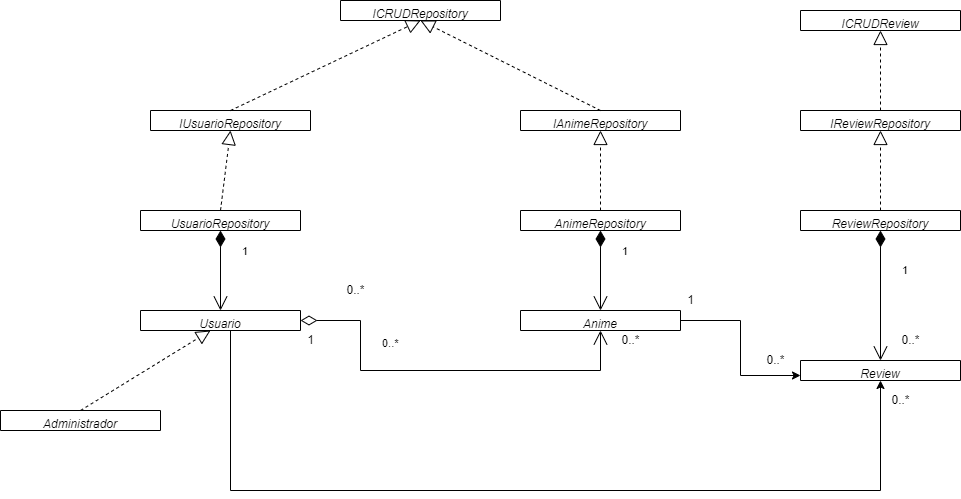

The diagram above was exported from draw.io. Its source (the exported page's mxGraphModel, read from the mxfile embedded in the PNG):
<mxGraphModel dx="2169" dy="875" grid="1" gridSize="10" guides="1" tooltips="1" connect="1" arrows="1" fold="1" page="1" pageScale="1" pageWidth="827" pageHeight="1169" math="0" shadow="0">
  <root>
    <mxCell id="WIyWlLk6GJQsqaUBKTNV-0" />
    <mxCell id="WIyWlLk6GJQsqaUBKTNV-1" parent="WIyWlLk6GJQsqaUBKTNV-0" />
    <mxCell id="zkfFHV4jXpPFQw0GAbJ--0" value="Review" style="swimlane;fontStyle=2;align=center;verticalAlign=top;childLayout=stackLayout;horizontal=1;startSize=26;horizontalStack=0;resizeParent=1;resizeLast=0;collapsible=1;marginBottom=0;rounded=0;shadow=0;strokeWidth=1;" parent="WIyWlLk6GJQsqaUBKTNV-1" vertex="1">
      <mxGeometry x="600" y="470" width="160" height="20" as="geometry">
        <mxRectangle x="230" y="140" width="160" height="26" as="alternateBounds" />
      </mxGeometry>
    </mxCell>
    <mxCell id="J162evmdXnBFN9MCSDwC-24" style="edgeStyle=orthogonalEdgeStyle;rounded=0;orthogonalLoop=1;jettySize=auto;html=1;exitX=0.5;exitY=1;exitDx=0;exitDy=0;entryX=0.5;entryY=1;entryDx=0;entryDy=0;" parent="WIyWlLk6GJQsqaUBKTNV-1" source="J162evmdXnBFN9MCSDwC-0" target="zkfFHV4jXpPFQw0GAbJ--0" edge="1">
      <mxGeometry relative="1" as="geometry">
        <Array as="points">
          <mxPoint x="30" y="440" />
          <mxPoint x="30" y="600" />
          <mxPoint x="680" y="600" />
        </Array>
      </mxGeometry>
    </mxCell>
    <mxCell id="J162evmdXnBFN9MCSDwC-0" value="Usuario&#10;" style="swimlane;fontStyle=2;align=center;verticalAlign=top;childLayout=stackLayout;horizontal=1;startSize=26;horizontalStack=0;resizeParent=1;resizeLast=0;collapsible=1;marginBottom=0;rounded=0;shadow=0;strokeWidth=1;" parent="WIyWlLk6GJQsqaUBKTNV-1" vertex="1">
      <mxGeometry x="-60" y="420" width="160" height="20" as="geometry">
        <mxRectangle x="230" y="140" width="160" height="26" as="alternateBounds" />
      </mxGeometry>
    </mxCell>
    <mxCell id="J162evmdXnBFN9MCSDwC-25" style="edgeStyle=orthogonalEdgeStyle;rounded=0;orthogonalLoop=1;jettySize=auto;html=1;exitX=1;exitY=0.5;exitDx=0;exitDy=0;entryX=0;entryY=0.75;entryDx=0;entryDy=0;" parent="WIyWlLk6GJQsqaUBKTNV-1" source="J162evmdXnBFN9MCSDwC-1" target="zkfFHV4jXpPFQw0GAbJ--0" edge="1">
      <mxGeometry relative="1" as="geometry" />
    </mxCell>
    <mxCell id="J162evmdXnBFN9MCSDwC-1" value="Anime" style="swimlane;fontStyle=2;align=center;verticalAlign=top;childLayout=stackLayout;horizontal=1;startSize=26;horizontalStack=0;resizeParent=1;resizeLast=0;collapsible=1;marginBottom=0;rounded=0;shadow=0;strokeWidth=1;" parent="WIyWlLk6GJQsqaUBKTNV-1" vertex="1">
      <mxGeometry x="320" y="420" width="160" height="20" as="geometry">
        <mxRectangle x="230" y="140" width="160" height="26" as="alternateBounds" />
      </mxGeometry>
    </mxCell>
    <mxCell id="J162evmdXnBFN9MCSDwC-2" value="ReviewRepository" style="swimlane;fontStyle=2;align=center;verticalAlign=top;childLayout=stackLayout;horizontal=1;startSize=26;horizontalStack=0;resizeParent=1;resizeLast=0;collapsible=1;marginBottom=0;rounded=0;shadow=0;strokeWidth=1;" parent="WIyWlLk6GJQsqaUBKTNV-1" vertex="1">
      <mxGeometry x="600" y="320" width="160" height="20" as="geometry">
        <mxRectangle x="230" y="140" width="160" height="26" as="alternateBounds" />
      </mxGeometry>
    </mxCell>
    <mxCell id="J162evmdXnBFN9MCSDwC-3" value="AnimeRepository&#10;" style="swimlane;fontStyle=2;align=center;verticalAlign=top;childLayout=stackLayout;horizontal=1;startSize=26;horizontalStack=0;resizeParent=1;resizeLast=0;collapsible=1;marginBottom=0;rounded=0;shadow=0;strokeWidth=1;" parent="WIyWlLk6GJQsqaUBKTNV-1" vertex="1">
      <mxGeometry x="320" y="320" width="160" height="20" as="geometry">
        <mxRectangle x="230" y="140" width="160" height="26" as="alternateBounds" />
      </mxGeometry>
    </mxCell>
    <mxCell id="J162evmdXnBFN9MCSDwC-4" value="UsuarioRepository" style="swimlane;fontStyle=2;align=center;verticalAlign=top;childLayout=stackLayout;horizontal=1;startSize=26;horizontalStack=0;resizeParent=1;resizeLast=0;collapsible=1;marginBottom=0;rounded=0;shadow=0;strokeWidth=1;" parent="WIyWlLk6GJQsqaUBKTNV-1" vertex="1">
      <mxGeometry x="-60" y="320" width="160" height="20" as="geometry">
        <mxRectangle x="230" y="140" width="160" height="26" as="alternateBounds" />
      </mxGeometry>
    </mxCell>
    <mxCell id="J162evmdXnBFN9MCSDwC-5" value="IAnimeRepository&#10;" style="swimlane;fontStyle=2;align=center;verticalAlign=top;childLayout=stackLayout;horizontal=1;startSize=26;horizontalStack=0;resizeParent=1;resizeLast=0;collapsible=1;marginBottom=0;rounded=0;shadow=0;strokeWidth=1;" parent="WIyWlLk6GJQsqaUBKTNV-1" vertex="1">
      <mxGeometry x="320" y="220" width="160" height="20" as="geometry">
        <mxRectangle x="230" y="140" width="160" height="26" as="alternateBounds" />
      </mxGeometry>
    </mxCell>
    <mxCell id="J162evmdXnBFN9MCSDwC-6" value="IReviewRepository" style="swimlane;fontStyle=2;align=center;verticalAlign=top;childLayout=stackLayout;horizontal=1;startSize=26;horizontalStack=0;resizeParent=1;resizeLast=0;collapsible=1;marginBottom=0;rounded=0;shadow=0;strokeWidth=1;" parent="WIyWlLk6GJQsqaUBKTNV-1" vertex="1">
      <mxGeometry x="600" y="220" width="160" height="20" as="geometry">
        <mxRectangle x="230" y="140" width="160" height="26" as="alternateBounds" />
      </mxGeometry>
    </mxCell>
    <mxCell id="J162evmdXnBFN9MCSDwC-7" value="IUsuarioRepository" style="swimlane;fontStyle=2;align=center;verticalAlign=top;childLayout=stackLayout;horizontal=1;startSize=26;horizontalStack=0;resizeParent=1;resizeLast=0;collapsible=1;marginBottom=0;rounded=0;shadow=0;strokeWidth=1;" parent="WIyWlLk6GJQsqaUBKTNV-1" vertex="1">
      <mxGeometry x="-50" y="220" width="160" height="20" as="geometry">
        <mxRectangle x="230" y="140" width="160" height="26" as="alternateBounds" />
      </mxGeometry>
    </mxCell>
    <mxCell id="J162evmdXnBFN9MCSDwC-9" value="ICRUDReview" style="swimlane;fontStyle=2;align=center;verticalAlign=top;childLayout=stackLayout;horizontal=1;startSize=26;horizontalStack=0;resizeParent=1;resizeLast=0;collapsible=1;marginBottom=0;rounded=0;shadow=0;strokeWidth=1;" parent="WIyWlLk6GJQsqaUBKTNV-1" vertex="1">
      <mxGeometry x="600" y="120" width="160" height="20" as="geometry">
        <mxRectangle x="230" y="140" width="160" height="26" as="alternateBounds" />
      </mxGeometry>
    </mxCell>
    <mxCell id="J162evmdXnBFN9MCSDwC-10" value="ICRUDRepository" style="swimlane;fontStyle=2;align=center;verticalAlign=top;childLayout=stackLayout;horizontal=1;startSize=26;horizontalStack=0;resizeParent=1;resizeLast=0;collapsible=1;marginBottom=0;rounded=0;shadow=0;strokeWidth=1;" parent="WIyWlLk6GJQsqaUBKTNV-1" vertex="1">
      <mxGeometry x="140" y="110" width="160" height="20" as="geometry">
        <mxRectangle x="230" y="140" width="160" height="26" as="alternateBounds" />
      </mxGeometry>
    </mxCell>
    <mxCell id="J162evmdXnBFN9MCSDwC-11" value="" style="endArrow=block;dashed=1;endFill=0;endSize=12;html=1;rounded=0;entryX=0.5;entryY=1;entryDx=0;entryDy=0;exitX=0.5;exitY=0;exitDx=0;exitDy=0;" parent="WIyWlLk6GJQsqaUBKTNV-1" source="J162evmdXnBFN9MCSDwC-6" target="J162evmdXnBFN9MCSDwC-9" edge="1">
      <mxGeometry width="160" relative="1" as="geometry">
        <mxPoint x="610" y="330" as="sourcePoint" />
        <mxPoint x="770" y="330" as="targetPoint" />
      </mxGeometry>
    </mxCell>
    <mxCell id="J162evmdXnBFN9MCSDwC-12" value="" style="endArrow=block;dashed=1;endFill=0;endSize=12;html=1;rounded=0;entryX=0.5;entryY=1;entryDx=0;entryDy=0;exitX=0.5;exitY=0;exitDx=0;exitDy=0;" parent="WIyWlLk6GJQsqaUBKTNV-1" source="J162evmdXnBFN9MCSDwC-5" target="J162evmdXnBFN9MCSDwC-10" edge="1">
      <mxGeometry width="160" relative="1" as="geometry">
        <mxPoint x="130" y="230" as="sourcePoint" />
        <mxPoint x="400" y="140" as="targetPoint" />
      </mxGeometry>
    </mxCell>
    <mxCell id="J162evmdXnBFN9MCSDwC-13" value="" style="endArrow=block;dashed=1;endFill=0;endSize=12;html=1;rounded=0;entryX=0.5;entryY=1;entryDx=0;entryDy=0;exitX=0.5;exitY=0;exitDx=0;exitDy=0;" parent="WIyWlLk6GJQsqaUBKTNV-1" source="J162evmdXnBFN9MCSDwC-7" target="J162evmdXnBFN9MCSDwC-10" edge="1">
      <mxGeometry width="160" relative="1" as="geometry">
        <mxPoint x="420" y="240" as="sourcePoint" />
        <mxPoint x="420" y="160" as="targetPoint" />
      </mxGeometry>
    </mxCell>
    <mxCell id="J162evmdXnBFN9MCSDwC-14" value="" style="endArrow=block;dashed=1;endFill=0;endSize=12;html=1;rounded=0;entryX=0.5;entryY=1;entryDx=0;entryDy=0;" parent="WIyWlLk6GJQsqaUBKTNV-1" source="J162evmdXnBFN9MCSDwC-3" target="J162evmdXnBFN9MCSDwC-5" edge="1">
      <mxGeometry width="160" relative="1" as="geometry">
        <mxPoint x="150" y="250" as="sourcePoint" />
        <mxPoint x="150" y="170" as="targetPoint" />
      </mxGeometry>
    </mxCell>
    <mxCell id="J162evmdXnBFN9MCSDwC-15" value="" style="endArrow=block;dashed=1;endFill=0;endSize=12;html=1;rounded=0;exitX=0.5;exitY=0;exitDx=0;exitDy=0;entryX=0.5;entryY=1;entryDx=0;entryDy=0;" parent="WIyWlLk6GJQsqaUBKTNV-1" source="J162evmdXnBFN9MCSDwC-4" target="J162evmdXnBFN9MCSDwC-7" edge="1">
      <mxGeometry width="160" relative="1" as="geometry">
        <mxPoint x="440" y="260" as="sourcePoint" />
        <mxPoint x="130" y="250" as="targetPoint" />
      </mxGeometry>
    </mxCell>
    <mxCell id="J162evmdXnBFN9MCSDwC-16" value="" style="endArrow=block;dashed=1;endFill=0;endSize=12;html=1;rounded=0;entryX=0.5;entryY=1;entryDx=0;entryDy=0;exitX=0.5;exitY=0;exitDx=0;exitDy=0;" parent="WIyWlLk6GJQsqaUBKTNV-1" source="J162evmdXnBFN9MCSDwC-2" target="J162evmdXnBFN9MCSDwC-6" edge="1">
      <mxGeometry width="160" relative="1" as="geometry">
        <mxPoint x="730" y="270" as="sourcePoint" />
        <mxPoint x="730" y="190" as="targetPoint" />
      </mxGeometry>
    </mxCell>
    <mxCell id="J162evmdXnBFN9MCSDwC-17" value="1" style="endArrow=open;html=1;endSize=12;startArrow=diamondThin;startSize=14;startFill=1;edgeStyle=orthogonalEdgeStyle;align=left;verticalAlign=bottom;rounded=0;exitX=0.5;exitY=1;exitDx=0;exitDy=0;entryX=0.5;entryY=0;entryDx=0;entryDy=0;" parent="WIyWlLk6GJQsqaUBKTNV-1" source="J162evmdXnBFN9MCSDwC-4" target="J162evmdXnBFN9MCSDwC-0" edge="1">
      <mxGeometry x="-0.25" y="20" relative="1" as="geometry">
        <mxPoint x="330" y="330" as="sourcePoint" />
        <mxPoint x="490" y="330" as="targetPoint" />
        <mxPoint as="offset" />
      </mxGeometry>
    </mxCell>
    <mxCell id="J162evmdXnBFN9MCSDwC-19" value="1" style="endArrow=open;html=1;endSize=12;startArrow=diamondThin;startSize=14;startFill=1;edgeStyle=orthogonalEdgeStyle;align=left;verticalAlign=bottom;rounded=0;exitX=0.5;exitY=1;exitDx=0;exitDy=0;entryX=0.5;entryY=0;entryDx=0;entryDy=0;" parent="WIyWlLk6GJQsqaUBKTNV-1" source="J162evmdXnBFN9MCSDwC-2" target="zkfFHV4jXpPFQw0GAbJ--0" edge="1">
      <mxGeometry x="-0.25" y="20" relative="1" as="geometry">
        <mxPoint x="410" y="350" as="sourcePoint" />
        <mxPoint x="410" y="430" as="targetPoint" />
        <mxPoint as="offset" />
      </mxGeometry>
    </mxCell>
    <mxCell id="J162evmdXnBFN9MCSDwC-21" value="1" style="endArrow=open;html=1;endSize=12;startArrow=diamondThin;startSize=14;startFill=1;edgeStyle=orthogonalEdgeStyle;align=left;verticalAlign=bottom;rounded=0;exitX=0.5;exitY=1;exitDx=0;exitDy=0;entryX=0.5;entryY=0;entryDx=0;entryDy=0;" parent="WIyWlLk6GJQsqaUBKTNV-1" source="J162evmdXnBFN9MCSDwC-3" target="J162evmdXnBFN9MCSDwC-1" edge="1">
      <mxGeometry x="-0.25" y="20" relative="1" as="geometry">
        <mxPoint x="-140" y="360" as="sourcePoint" />
        <mxPoint x="-140" y="440" as="targetPoint" />
        <mxPoint as="offset" />
      </mxGeometry>
    </mxCell>
    <mxCell id="J162evmdXnBFN9MCSDwC-22" value="0..*" style="endArrow=open;html=1;endSize=12;startArrow=diamondThin;startSize=14;startFill=0;edgeStyle=orthogonalEdgeStyle;align=left;verticalAlign=bottom;rounded=0;entryX=0.5;entryY=1;entryDx=0;entryDy=0;exitX=1;exitY=0.5;exitDx=0;exitDy=0;" parent="WIyWlLk6GJQsqaUBKTNV-1" source="J162evmdXnBFN9MCSDwC-0" target="J162evmdXnBFN9MCSDwC-1" edge="1">
      <mxGeometry x="-0.5294" y="20" relative="1" as="geometry">
        <mxPoint x="160" y="520" as="sourcePoint" />
        <mxPoint x="490" y="500" as="targetPoint" />
        <Array as="points">
          <mxPoint x="160" y="430" />
          <mxPoint x="160" y="480" />
          <mxPoint x="400" y="480" />
        </Array>
        <mxPoint as="offset" />
      </mxGeometry>
    </mxCell>
    <mxCell id="J162evmdXnBFN9MCSDwC-23" value="0..*" style="text;html=1;align=center;verticalAlign=middle;resizable=0;points=[];autosize=1;strokeColor=none;fillColor=none;" parent="WIyWlLk6GJQsqaUBKTNV-1" vertex="1">
      <mxGeometry x="415" y="440" width="30" height="20" as="geometry" />
    </mxCell>
    <mxCell id="J162evmdXnBFN9MCSDwC-26" value="1" style="text;html=1;align=center;verticalAlign=middle;resizable=0;points=[];autosize=1;strokeColor=none;fillColor=none;" parent="WIyWlLk6GJQsqaUBKTNV-1" vertex="1">
      <mxGeometry x="100" y="440" width="20" height="20" as="geometry" />
    </mxCell>
    <mxCell id="J162evmdXnBFN9MCSDwC-27" value="0..*" style="text;html=1;align=center;verticalAlign=middle;resizable=0;points=[];autosize=1;strokeColor=none;fillColor=none;" parent="WIyWlLk6GJQsqaUBKTNV-1" vertex="1">
      <mxGeometry x="685" y="500" width="30" height="20" as="geometry" />
    </mxCell>
    <mxCell id="J162evmdXnBFN9MCSDwC-29" value="1" style="text;html=1;align=center;verticalAlign=middle;resizable=0;points=[];autosize=1;strokeColor=none;fillColor=none;" parent="WIyWlLk6GJQsqaUBKTNV-1" vertex="1">
      <mxGeometry x="480" y="400" width="20" height="20" as="geometry" />
    </mxCell>
    <mxCell id="mOjoxNZIvpLfWCouMULd-12" value="0..*" style="text;html=1;align=center;verticalAlign=middle;resizable=0;points=[];autosize=1;strokeColor=none;fillColor=none;" parent="WIyWlLk6GJQsqaUBKTNV-1" vertex="1">
      <mxGeometry x="695" y="440" width="30" height="20" as="geometry" />
    </mxCell>
    <mxCell id="mOjoxNZIvpLfWCouMULd-13" value="0..*" style="text;html=1;align=center;verticalAlign=middle;resizable=0;points=[];autosize=1;strokeColor=none;fillColor=none;" parent="WIyWlLk6GJQsqaUBKTNV-1" vertex="1">
      <mxGeometry x="560" y="460" width="30" height="20" as="geometry" />
    </mxCell>
    <mxCell id="mOjoxNZIvpLfWCouMULd-14" value="0..*" style="text;html=1;align=center;verticalAlign=middle;resizable=0;points=[];autosize=1;strokeColor=none;fillColor=none;" parent="WIyWlLk6GJQsqaUBKTNV-1" vertex="1">
      <mxGeometry x="140" y="390" width="30" height="20" as="geometry" />
    </mxCell>
    <mxCell id="3rVY6i4xypAHoW1YK4le-0" value="Administrador&#10;" style="swimlane;fontStyle=2;align=center;verticalAlign=top;childLayout=stackLayout;horizontal=1;startSize=26;horizontalStack=0;resizeParent=1;resizeLast=0;collapsible=1;marginBottom=0;rounded=0;shadow=0;strokeWidth=1;" vertex="1" parent="WIyWlLk6GJQsqaUBKTNV-1">
      <mxGeometry x="-200" y="520" width="160" height="20" as="geometry">
        <mxRectangle x="230" y="140" width="160" height="26" as="alternateBounds" />
      </mxGeometry>
    </mxCell>
    <mxCell id="3rVY6i4xypAHoW1YK4le-1" value="" style="endArrow=block;dashed=1;endFill=0;endSize=12;html=1;rounded=0;exitX=0.5;exitY=0;exitDx=0;exitDy=0;" edge="1" parent="WIyWlLk6GJQsqaUBKTNV-1" source="3rVY6i4xypAHoW1YK4le-0">
      <mxGeometry width="160" relative="1" as="geometry">
        <mxPoint x="30" y="330" as="sourcePoint" />
        <mxPoint x="10" y="440" as="targetPoint" />
      </mxGeometry>
    </mxCell>
  </root>
</mxGraphModel>